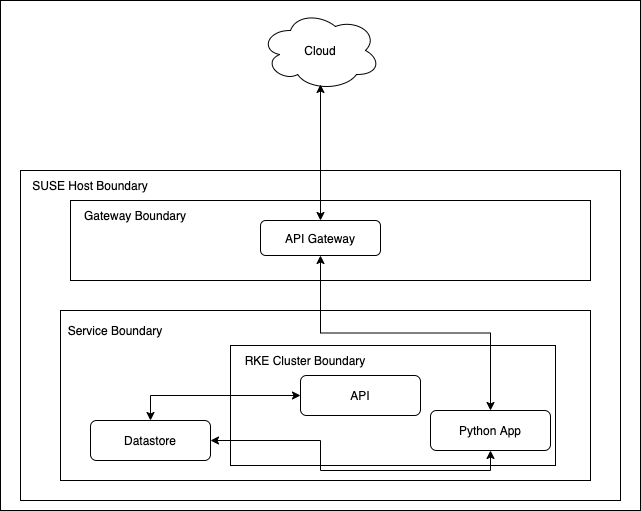

The diagram above was exported from draw.io. Its source (the exported page's mxGraphModel, read from the mxfile embedded in the PNG):
<mxGraphModel dx="1186" dy="624" grid="1" gridSize="10" guides="1" tooltips="1" connect="1" arrows="1" fold="1" page="1" pageScale="1" pageWidth="850" pageHeight="1100" math="0" shadow="0">
  <root>
    <mxCell id="0" />
    <mxCell id="1" parent="0" />
    <mxCell id="dPzgQ4d6SKCeTiUZUJBp-2" value="Cloud" style="ellipse;shape=cloud;whiteSpace=wrap;html=1;" vertex="1" parent="1">
      <mxGeometry x="340" y="80" width="120" height="80" as="geometry" />
    </mxCell>
    <mxCell id="dPzgQ4d6SKCeTiUZUJBp-3" value="" style="rounded=0;whiteSpace=wrap;html=1;align=left;fillColor=none;" vertex="1" parent="1">
      <mxGeometry x="100" y="240" width="600" height="330" as="geometry" />
    </mxCell>
    <mxCell id="dPzgQ4d6SKCeTiUZUJBp-12" style="edgeStyle=orthogonalEdgeStyle;rounded=0;orthogonalLoop=1;jettySize=auto;html=1;exitX=0.5;exitY=1;exitDx=0;exitDy=0;entryX=0.5;entryY=0;entryDx=0;entryDy=0;startArrow=classic;startFill=1;" edge="1" parent="1" source="dPzgQ4d6SKCeTiUZUJBp-5" target="dPzgQ4d6SKCeTiUZUJBp-8">
      <mxGeometry relative="1" as="geometry" />
    </mxCell>
    <mxCell id="dPzgQ4d6SKCeTiUZUJBp-15" style="edgeStyle=orthogonalEdgeStyle;rounded=0;orthogonalLoop=1;jettySize=auto;html=1;exitX=0.5;exitY=0;exitDx=0;exitDy=0;startArrow=classic;startFill=1;entryX=0.5;entryY=0.925;entryDx=0;entryDy=0;entryPerimeter=0;" edge="1" parent="1" source="dPzgQ4d6SKCeTiUZUJBp-5" target="dPzgQ4d6SKCeTiUZUJBp-2">
      <mxGeometry relative="1" as="geometry">
        <mxPoint x="400" y="190" as="targetPoint" />
      </mxGeometry>
    </mxCell>
    <mxCell id="dPzgQ4d6SKCeTiUZUJBp-5" value="API Gateway" style="rounded=1;whiteSpace=wrap;html=1;align=center;shadow=0;" vertex="1" parent="1">
      <mxGeometry x="340" y="290" width="120" height="35" as="geometry" />
    </mxCell>
    <mxCell id="dPzgQ4d6SKCeTiUZUJBp-9" style="edgeStyle=orthogonalEdgeStyle;rounded=0;orthogonalLoop=1;jettySize=auto;html=1;exitX=0.5;exitY=0;exitDx=0;exitDy=0;entryX=0;entryY=0.5;entryDx=0;entryDy=0;startArrow=classic;startFill=1;" edge="1" parent="1" source="dPzgQ4d6SKCeTiUZUJBp-6" target="dPzgQ4d6SKCeTiUZUJBp-7">
      <mxGeometry relative="1" as="geometry" />
    </mxCell>
    <mxCell id="dPzgQ4d6SKCeTiUZUJBp-6" value="Datastore" style="rounded=1;whiteSpace=wrap;html=1;shadow=0;align=center;" vertex="1" parent="1">
      <mxGeometry x="170" y="490" width="120" height="40" as="geometry" />
    </mxCell>
    <mxCell id="dPzgQ4d6SKCeTiUZUJBp-7" value="API" style="rounded=1;whiteSpace=wrap;html=1;shadow=0;align=center;" vertex="1" parent="1">
      <mxGeometry x="380" y="445" width="120" height="40" as="geometry" />
    </mxCell>
    <mxCell id="dPzgQ4d6SKCeTiUZUJBp-10" style="edgeStyle=orthogonalEdgeStyle;rounded=0;orthogonalLoop=1;jettySize=auto;html=1;exitX=0.5;exitY=1;exitDx=0;exitDy=0;entryX=1;entryY=0.5;entryDx=0;entryDy=0;startArrow=classic;startFill=1;" edge="1" parent="1" source="dPzgQ4d6SKCeTiUZUJBp-8" target="dPzgQ4d6SKCeTiUZUJBp-6">
      <mxGeometry relative="1" as="geometry" />
    </mxCell>
    <mxCell id="dPzgQ4d6SKCeTiUZUJBp-8" value="Python App" style="rounded=1;whiteSpace=wrap;html=1;shadow=0;align=center;" vertex="1" parent="1">
      <mxGeometry x="510" y="480" width="120" height="40" as="geometry" />
    </mxCell>
    <mxCell id="dPzgQ4d6SKCeTiUZUJBp-11" value="" style="rounded=0;whiteSpace=wrap;html=1;shadow=0;align=center;fillColor=none;" vertex="1" parent="1">
      <mxGeometry x="310" y="415" width="325" height="120" as="geometry" />
    </mxCell>
    <mxCell id="dPzgQ4d6SKCeTiUZUJBp-16" value="" style="rounded=0;whiteSpace=wrap;html=1;shadow=0;fillColor=none;align=center;" vertex="1" parent="1">
      <mxGeometry x="140" y="380" width="530" height="170" as="geometry" />
    </mxCell>
    <mxCell id="dPzgQ4d6SKCeTiUZUJBp-17" value="SUSE Host Boundary" style="text;html=1;strokeColor=none;fillColor=none;align=center;verticalAlign=middle;whiteSpace=wrap;rounded=0;shadow=0;" vertex="1" parent="1">
      <mxGeometry x="100" y="240" width="140" height="30" as="geometry" />
    </mxCell>
    <mxCell id="dPzgQ4d6SKCeTiUZUJBp-18" value="Gateway Boundary" style="text;html=1;strokeColor=none;fillColor=none;align=center;verticalAlign=middle;whiteSpace=wrap;rounded=0;shadow=0;" vertex="1" parent="1">
      <mxGeometry x="150" y="270" width="130" height="30" as="geometry" />
    </mxCell>
    <mxCell id="dPzgQ4d6SKCeTiUZUJBp-19" value="Service Boundary" style="text;html=1;strokeColor=none;fillColor=none;align=center;verticalAlign=middle;whiteSpace=wrap;rounded=0;shadow=0;" vertex="1" parent="1">
      <mxGeometry x="130" y="385" width="130" height="30" as="geometry" />
    </mxCell>
    <mxCell id="dPzgQ4d6SKCeTiUZUJBp-20" value="RKE Cluster Boundary" style="text;html=1;strokeColor=none;fillColor=none;align=center;verticalAlign=middle;whiteSpace=wrap;rounded=0;shadow=0;" vertex="1" parent="1">
      <mxGeometry x="320" y="415" width="130" height="30" as="geometry" />
    </mxCell>
    <mxCell id="dPzgQ4d6SKCeTiUZUJBp-21" value="" style="rounded=0;whiteSpace=wrap;html=1;shadow=0;fillColor=none;align=center;" vertex="1" parent="1">
      <mxGeometry x="150" y="270" width="520" height="80" as="geometry" />
    </mxCell>
    <mxCell id="dPzgQ4d6SKCeTiUZUJBp-22" value="" style="rounded=0;whiteSpace=wrap;html=1;shadow=0;fillColor=none;align=center;" vertex="1" parent="1">
      <mxGeometry x="80" y="70" width="640" height="510" as="geometry" />
    </mxCell>
  </root>
</mxGraphModel>